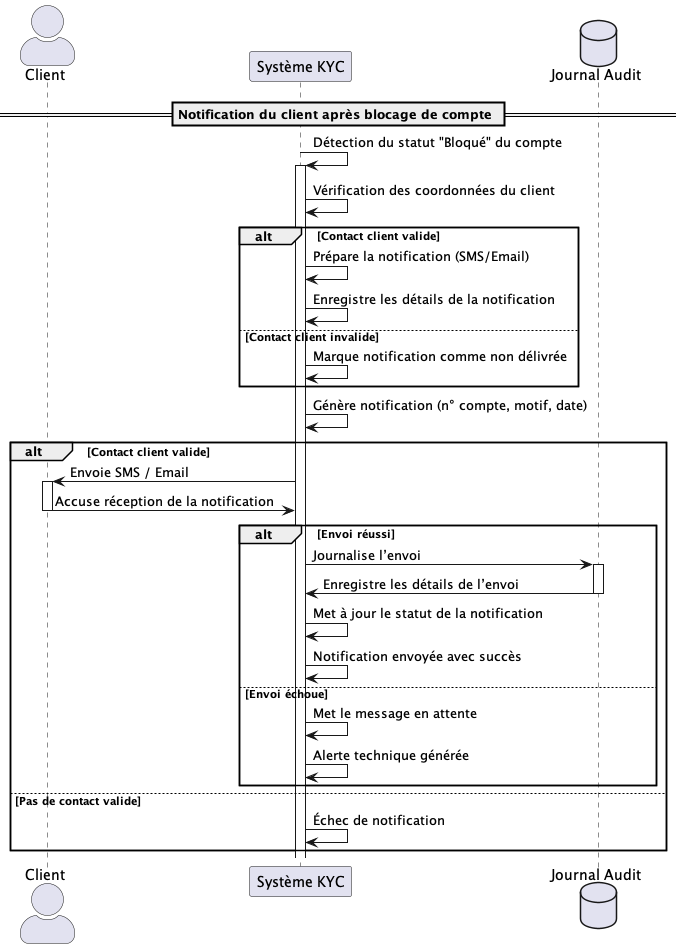

The diagram above was rendered by PlantUML. Its source (embedded in the PNG):
@startuml UC036
skinparam actorStyle awesome

actor "Client" as Client
participant "Système KYC" as Système
database "Journal Audit" as Journal

== Notification du client après blocage de compte ==

Système -> Système : Détection du statut "Bloqué" du compte
activate Système
Système -> Système : Vérification des coordonnées du client
alt Contact client valide
    Système -> Système : Prépare la notification (SMS/Email)
    Système -> Système : Enregistre les détails de la notification
else Contact client invalide
    Système -> Système : Marque notification comme non délivrée
end
Système -> Système : Génère notification (n° compte, motif, date)

alt Contact client valide
    Système -> Client : Envoie SMS / Email
    activate Client
    Client -> Système : Accuse réception de la notification
    deactivate Client

    alt Envoi réussi
        Système -> Journal : Journalise l’envoi
        activate Journal
        Journal -> Système : Enregistre les détails de l’envoi
        deactivate Journal
        Système -> Système : Met à jour le statut de la notification
        Système -> Système : Notification envoyée avec succès
    else Envoi échoue
        Système -> Système : Met le message en attente
        Système -> Système : Alerte technique générée
    end

else Pas de contact valide
    Système -> Système : Échec de notification
end

@enduml